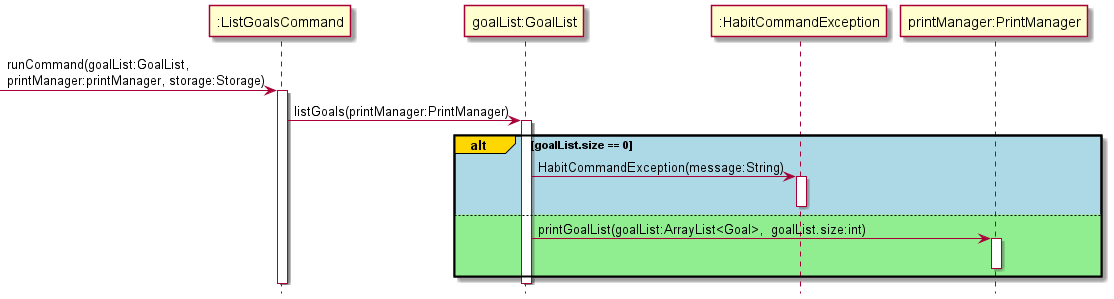

The diagram above was rendered by PlantUML. Its source (embedded in the PNG):
@startuml
!include Style.puml

-> ":ListGoalsCommand": runCommand(goalList:GoalList,\nprintManager:printManager, storage:Storage)
activate ":ListGoalsCommand"

":ListGoalsCommand" -> "goalList:GoalList":  listGoals(printManager:PrintManager)
activate "goalList:GoalList"
alt#gold #lightblue goalList.size == 0
    "goalList:GoalList" -> ":HabitCommandException": HabitCommandException(message:String)
    activate ":HabitCommandException"
    deactivate ":HabitCommandException"

else #lightgreen
    "goalList:GoalList" -> "printManager:PrintManager": printGoalList(goalList:ArrayList<Goal>,  goalList.size:int)
    activate "printManager:PrintManager"
    deactivate "printManager:PrintManager"
end
deactivate "goalList:GoalList"
deactivate ":ListGoalsCommand"

@enduml